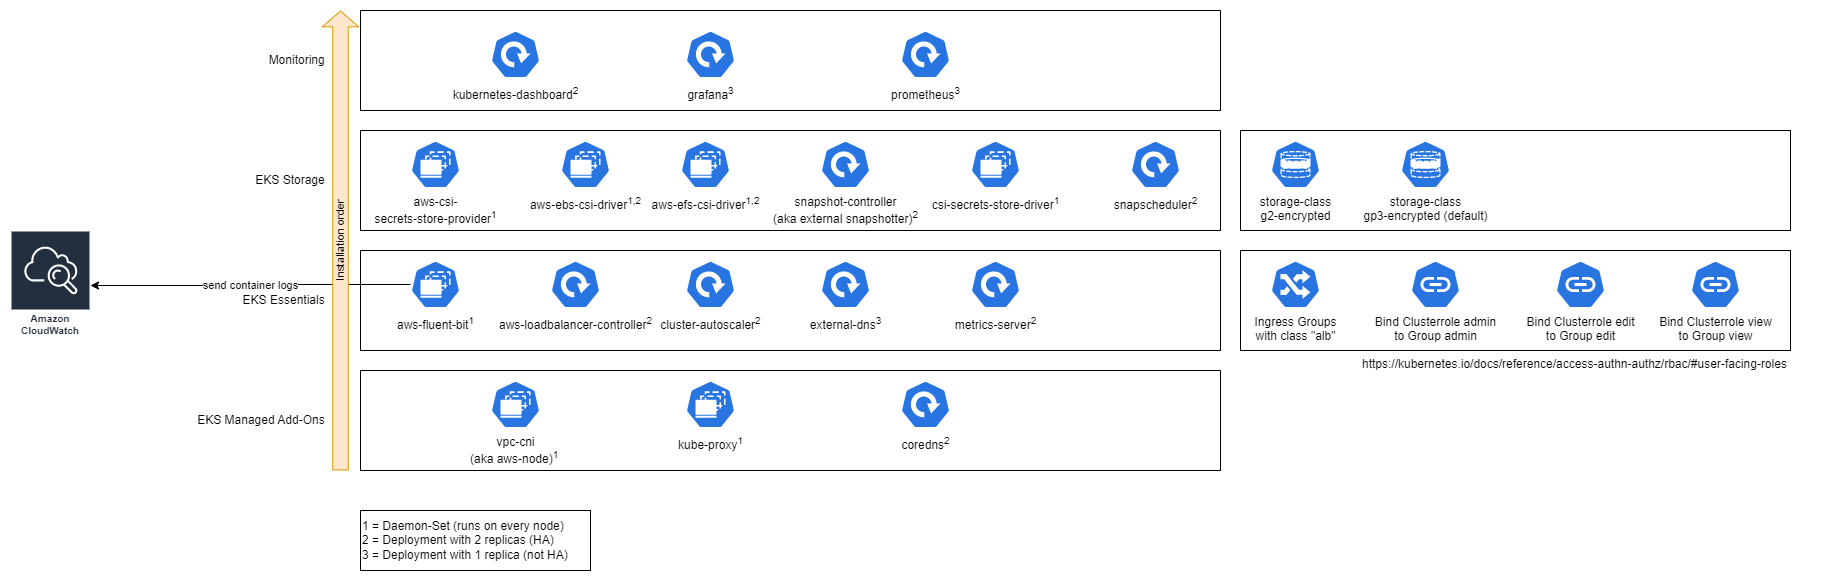

The diagram above was exported from draw.io. Its source (the exported page's mxGraphModel, read from the mxfile embedded in the PNG):
<mxGraphModel dx="2272" dy="705" grid="1" gridSize="10" guides="1" tooltips="1" connect="1" arrows="1" fold="1" page="1" pageScale="1" pageWidth="850" pageHeight="1100" math="0" shadow="0">
  <root>
    <mxCell id="0" />
    <mxCell id="1" parent="0" />
    <mxCell id="9QmUDXCmu_lzhXKLuO0t-54" value="" style="rounded=0;whiteSpace=wrap;html=1;labelPosition=left;verticalLabelPosition=middle;align=right;verticalAlign=middle;horizontal=1;" parent="1" vertex="1">
      <mxGeometry x="910" y="230" width="550" height="100" as="geometry" />
    </mxCell>
    <mxCell id="9QmUDXCmu_lzhXKLuO0t-49" value="" style="rounded=0;whiteSpace=wrap;html=1;labelPosition=left;verticalLabelPosition=middle;align=right;verticalAlign=middle;horizontal=1;" parent="1" vertex="1">
      <mxGeometry x="910" y="350" width="550" height="100" as="geometry" />
    </mxCell>
    <mxCell id="9QmUDXCmu_lzhXKLuO0t-1" value="EKS Managed Add-Ons&amp;nbsp; &amp;nbsp; &amp;nbsp; &amp;nbsp; &amp;nbsp;&amp;nbsp;" style="rounded=0;whiteSpace=wrap;html=1;labelPosition=left;verticalLabelPosition=middle;align=right;verticalAlign=middle;horizontal=1;fillColor=#FFFFFF;gradientColor=none;" parent="1" vertex="1">
      <mxGeometry x="30" y="470" width="860" height="100" as="geometry" />
    </mxCell>
    <mxCell id="9QmUDXCmu_lzhXKLuO0t-2" value="vpc-cni&lt;br&gt;(aka aws-node)&lt;sup&gt;1&amp;nbsp;&lt;/sup&gt;" style="sketch=0;html=1;dashed=0;whitespace=wrap;fillColor=#2875E2;strokeColor=#ffffff;points=[[0.005,0.63,0],[0.1,0.2,0],[0.9,0.2,0],[0.5,0,0],[0.995,0.63,0],[0.72,0.99,0],[0.5,1,0],[0.28,0.99,0]];verticalLabelPosition=bottom;align=center;verticalAlign=top;shape=mxgraph.kubernetes.icon;prIcon=ds" parent="1" vertex="1">
      <mxGeometry x="160" y="480" width="50" height="48" as="geometry" />
    </mxCell>
    <mxCell id="9QmUDXCmu_lzhXKLuO0t-3" value="kube-proxy&lt;sup&gt;1&lt;/sup&gt;" style="sketch=0;html=1;dashed=0;whitespace=wrap;fillColor=#2875E2;strokeColor=#ffffff;points=[[0.005,0.63,0],[0.1,0.2,0],[0.9,0.2,0],[0.5,0,0],[0.995,0.63,0],[0.72,0.99,0],[0.5,1,0],[0.28,0.99,0]];verticalLabelPosition=bottom;align=center;verticalAlign=top;shape=mxgraph.kubernetes.icon;prIcon=ds" parent="1" vertex="1">
      <mxGeometry x="355" y="480" width="50" height="48" as="geometry" />
    </mxCell>
    <mxCell id="9QmUDXCmu_lzhXKLuO0t-6" value="coredns" style="sketch=0;html=1;dashed=0;whitespace=wrap;fillColor=#2875E2;strokeColor=#ffffff;points=[[0.005,0.63,0],[0.1,0.2,0],[0.9,0.2,0],[0.5,0,0],[0.995,0.63,0],[0.72,0.99,0],[0.5,1,0],[0.28,0.99,0]];verticalLabelPosition=bottom;align=center;verticalAlign=top;shape=mxgraph.kubernetes.icon;prIcon=deploy" parent="1" vertex="1">
      <mxGeometry x="260" y="360" width="50" height="48" as="geometry" />
    </mxCell>
    <mxCell id="9QmUDXCmu_lzhXKLuO0t-7" value="EKS Essentials&amp;nbsp; &amp;nbsp; &amp;nbsp; &amp;nbsp; &amp;nbsp;&amp;nbsp;" style="rounded=0;whiteSpace=wrap;html=1;labelPosition=left;verticalLabelPosition=middle;align=right;verticalAlign=middle;horizontal=1;" parent="1" vertex="1">
      <mxGeometry x="30" y="350" width="860" height="100" as="geometry" />
    </mxCell>
    <mxCell id="9QmUDXCmu_lzhXKLuO0t-57" value="send container logs" style="edgeStyle=orthogonalEdgeStyle;rounded=0;orthogonalLoop=1;jettySize=auto;html=1;" parent="1" source="9QmUDXCmu_lzhXKLuO0t-9" target="9QmUDXCmu_lzhXKLuO0t-56" edge="1">
      <mxGeometry relative="1" as="geometry" />
    </mxCell>
    <mxCell id="9QmUDXCmu_lzhXKLuO0t-9" value="aws-fluent-bit&lt;sup&gt;1&lt;/sup&gt;" style="sketch=0;html=1;dashed=0;whitespace=wrap;fillColor=#2875E2;strokeColor=#ffffff;points=[[0.005,0.63,0],[0.1,0.2,0],[0.9,0.2,0],[0.5,0,0],[0.995,0.63,0],[0.72,0.99,0],[0.5,1,0],[0.28,0.99,0]];verticalLabelPosition=bottom;align=center;verticalAlign=top;shape=mxgraph.kubernetes.icon;prIcon=ds" parent="1" vertex="1">
      <mxGeometry x="80" y="360" width="50" height="48" as="geometry" />
    </mxCell>
    <mxCell id="9QmUDXCmu_lzhXKLuO0t-10" value="aws-loadbalancer-controller&lt;sup&gt;2&lt;/sup&gt;" style="sketch=0;html=1;dashed=0;whitespace=wrap;fillColor=#2875E2;strokeColor=#ffffff;points=[[0.005,0.63,0],[0.1,0.2,0],[0.9,0.2,0],[0.5,0,0],[0.995,0.63,0],[0.72,0.99,0],[0.5,1,0],[0.28,0.99,0]];verticalLabelPosition=bottom;align=center;verticalAlign=top;shape=mxgraph.kubernetes.icon;prIcon=deploy" parent="1" vertex="1">
      <mxGeometry x="220" y="360" width="50" height="48" as="geometry" />
    </mxCell>
    <mxCell id="9QmUDXCmu_lzhXKLuO0t-11" value="coredns&lt;sup&gt;2&lt;/sup&gt;" style="sketch=0;html=1;dashed=0;whitespace=wrap;fillColor=#2875E2;strokeColor=#ffffff;points=[[0.005,0.63,0],[0.1,0.2,0],[0.9,0.2,0],[0.5,0,0],[0.995,0.63,0],[0.72,0.99,0],[0.5,1,0],[0.28,0.99,0]];verticalLabelPosition=bottom;align=center;verticalAlign=top;shape=mxgraph.kubernetes.icon;prIcon=deploy" parent="1" vertex="1">
      <mxGeometry x="570" y="480" width="50" height="48" as="geometry" />
    </mxCell>
    <mxCell id="9QmUDXCmu_lzhXKLuO0t-12" value="metrics-server&lt;sup&gt;2&lt;/sup&gt;" style="sketch=0;html=1;dashed=0;whitespace=wrap;fillColor=#2875E2;strokeColor=#ffffff;points=[[0.005,0.63,0],[0.1,0.2,0],[0.9,0.2,0],[0.5,0,0],[0.995,0.63,0],[0.72,0.99,0],[0.5,1,0],[0.28,0.99,0]];verticalLabelPosition=bottom;align=center;verticalAlign=top;shape=mxgraph.kubernetes.icon;prIcon=deploy" parent="1" vertex="1">
      <mxGeometry x="640" y="360" width="50" height="48" as="geometry" />
    </mxCell>
    <mxCell id="9QmUDXCmu_lzhXKLuO0t-13" value="cluster-autoscaler&lt;sup&gt;2&lt;/sup&gt;" style="sketch=0;html=1;dashed=0;whitespace=wrap;fillColor=#2875E2;strokeColor=#ffffff;points=[[0.005,0.63,0],[0.1,0.2,0],[0.9,0.2,0],[0.5,0,0],[0.995,0.63,0],[0.72,0.99,0],[0.5,1,0],[0.28,0.99,0]];verticalLabelPosition=bottom;align=center;verticalAlign=top;shape=mxgraph.kubernetes.icon;prIcon=deploy" parent="1" vertex="1">
      <mxGeometry x="355" y="360" width="50" height="48" as="geometry" />
    </mxCell>
    <mxCell id="9QmUDXCmu_lzhXKLuO0t-14" value="external-dns&lt;sup&gt;3&lt;/sup&gt;" style="sketch=0;html=1;dashed=0;whitespace=wrap;fillColor=#2875E2;strokeColor=#ffffff;points=[[0.005,0.63,0],[0.1,0.2,0],[0.9,0.2,0],[0.5,0,0],[0.995,0.63,0],[0.72,0.99,0],[0.5,1,0],[0.28,0.99,0]];verticalLabelPosition=bottom;align=center;verticalAlign=top;shape=mxgraph.kubernetes.icon;prIcon=deploy" parent="1" vertex="1">
      <mxGeometry x="490" y="360" width="50" height="48" as="geometry" />
    </mxCell>
    <mxCell id="9QmUDXCmu_lzhXKLuO0t-17" value="1 = Daemon-Set (runs on every node)&lt;br&gt;2 = Deployment with 2 replicas (HA)&lt;br&gt;3 = Deployment with 1 replica (not HA)" style="rounded=0;whiteSpace=wrap;html=1;align=left;" parent="1" vertex="1">
      <mxGeometry x="30" y="610" width="230" height="60" as="geometry" />
    </mxCell>
    <mxCell id="9QmUDXCmu_lzhXKLuO0t-18" value="EKS Storage&amp;nbsp; &amp;nbsp; &amp;nbsp; &amp;nbsp; &amp;nbsp;&amp;nbsp;" style="rounded=0;whiteSpace=wrap;html=1;labelPosition=left;verticalLabelPosition=middle;align=right;verticalAlign=middle;horizontal=1;" parent="1" vertex="1">
      <mxGeometry x="30" y="230" width="860" height="100" as="geometry" />
    </mxCell>
    <mxCell id="9QmUDXCmu_lzhXKLuO0t-19" value="aws-csi-&lt;br&gt;secrets-store-provider&lt;sup&gt;1&lt;/sup&gt;" style="sketch=0;html=1;dashed=0;whitespace=wrap;fillColor=#2875E2;strokeColor=#ffffff;points=[[0.005,0.63,0],[0.1,0.2,0],[0.9,0.2,0],[0.5,0,0],[0.995,0.63,0],[0.72,0.99,0],[0.5,1,0],[0.28,0.99,0]];verticalLabelPosition=bottom;align=center;verticalAlign=top;shape=mxgraph.kubernetes.icon;prIcon=ds" parent="1" vertex="1">
      <mxGeometry x="80" y="240" width="50" height="48" as="geometry" />
    </mxCell>
    <mxCell id="9QmUDXCmu_lzhXKLuO0t-20" value="aws-ebs-csi-driver&lt;sup&gt;1,2&lt;/sup&gt;" style="sketch=0;html=1;dashed=0;whitespace=wrap;fillColor=#2875E2;strokeColor=#ffffff;points=[[0.005,0.63,0],[0.1,0.2,0],[0.9,0.2,0],[0.5,0,0],[0.995,0.63,0],[0.72,0.99,0],[0.5,1,0],[0.28,0.99,0]];verticalLabelPosition=bottom;align=center;verticalAlign=top;shape=mxgraph.kubernetes.icon;prIcon=ds" parent="1" vertex="1">
      <mxGeometry x="230" y="240" width="50" height="48" as="geometry" />
    </mxCell>
    <mxCell id="9QmUDXCmu_lzhXKLuO0t-21" value="aws-efs-csi-driver&lt;sup&gt;1,2&lt;/sup&gt;" style="sketch=0;html=1;dashed=0;whitespace=wrap;fillColor=#2875E2;strokeColor=#ffffff;points=[[0.005,0.63,0],[0.1,0.2,0],[0.9,0.2,0],[0.5,0,0],[0.995,0.63,0],[0.72,0.99,0],[0.5,1,0],[0.28,0.99,0]];verticalLabelPosition=bottom;align=center;verticalAlign=top;shape=mxgraph.kubernetes.icon;prIcon=ds" parent="1" vertex="1">
      <mxGeometry x="350" y="240" width="50" height="48" as="geometry" />
    </mxCell>
    <mxCell id="9QmUDXCmu_lzhXKLuO0t-23" value="csi-secrets-store-driver&lt;sup&gt;1&lt;/sup&gt;" style="sketch=0;html=1;dashed=0;whitespace=wrap;fillColor=#2875E2;strokeColor=#ffffff;points=[[0.005,0.63,0],[0.1,0.2,0],[0.9,0.2,0],[0.5,0,0],[0.995,0.63,0],[0.72,0.99,0],[0.5,1,0],[0.28,0.99,0]];verticalLabelPosition=bottom;align=center;verticalAlign=top;shape=mxgraph.kubernetes.icon;prIcon=ds" parent="1" vertex="1">
      <mxGeometry x="640" y="240" width="50" height="48" as="geometry" />
    </mxCell>
    <mxCell id="9QmUDXCmu_lzhXKLuO0t-24" value="snapshot-controller&lt;br&gt;(aka external snapshotter)&lt;sup&gt;2&lt;/sup&gt;" style="sketch=0;html=1;dashed=0;whitespace=wrap;fillColor=#2875E2;strokeColor=#ffffff;points=[[0.005,0.63,0],[0.1,0.2,0],[0.9,0.2,0],[0.5,0,0],[0.995,0.63,0],[0.72,0.99,0],[0.5,1,0],[0.28,0.99,0]];verticalLabelPosition=bottom;align=center;verticalAlign=top;shape=mxgraph.kubernetes.icon;prIcon=deploy" parent="1" vertex="1">
      <mxGeometry x="490" y="240" width="50" height="48" as="geometry" />
    </mxCell>
    <mxCell id="9QmUDXCmu_lzhXKLuO0t-28" style="edgeStyle=orthogonalEdgeStyle;rounded=0;orthogonalLoop=1;jettySize=auto;html=1;exitX=0.5;exitY=1;exitDx=0;exitDy=0;" parent="1" edge="1">
      <mxGeometry relative="1" as="geometry">
        <mxPoint x="800" y="360.0000000000002" as="sourcePoint" />
        <mxPoint x="800" y="360.0000000000002" as="targetPoint" />
      </mxGeometry>
    </mxCell>
    <mxCell id="9QmUDXCmu_lzhXKLuO0t-39" value="Monitoring&amp;nbsp; &amp;nbsp; &amp;nbsp; &amp;nbsp; &amp;nbsp;&amp;nbsp;" style="rounded=0;whiteSpace=wrap;html=1;labelPosition=left;verticalLabelPosition=middle;align=right;verticalAlign=middle;horizontal=1;" parent="1" vertex="1">
      <mxGeometry x="30" y="110" width="860" height="100" as="geometry" />
    </mxCell>
    <mxCell id="9QmUDXCmu_lzhXKLuO0t-41" value="snapscheduler&lt;sup&gt;2&lt;/sup&gt;" style="sketch=0;html=1;dashed=0;whitespace=wrap;fillColor=#2875E2;strokeColor=#ffffff;points=[[0.005,0.63,0],[0.1,0.2,0],[0.9,0.2,0],[0.5,0,0],[0.995,0.63,0],[0.72,0.99,0],[0.5,1,0],[0.28,0.99,0]];verticalLabelPosition=bottom;align=center;verticalAlign=top;shape=mxgraph.kubernetes.icon;prIcon=deploy" parent="1" vertex="1">
      <mxGeometry x="800" y="240" width="50" height="48" as="geometry" />
    </mxCell>
    <mxCell id="9QmUDXCmu_lzhXKLuO0t-29" value="prometheus&lt;sup&gt;3&lt;/sup&gt;" style="sketch=0;html=1;dashed=0;whitespace=wrap;fillColor=#2875E2;strokeColor=#ffffff;points=[[0.005,0.63,0],[0.1,0.2,0],[0.9,0.2,0],[0.5,0,0],[0.995,0.63,0],[0.72,0.99,0],[0.5,1,0],[0.28,0.99,0]];verticalLabelPosition=bottom;align=center;verticalAlign=top;shape=mxgraph.kubernetes.icon;prIcon=deploy" parent="1" vertex="1">
      <mxGeometry x="570" y="130" width="50" height="48" as="geometry" />
    </mxCell>
    <mxCell id="9QmUDXCmu_lzhXKLuO0t-42" value="kubernetes-dashboard&lt;sup&gt;2&lt;/sup&gt;" style="sketch=0;html=1;dashed=0;whitespace=wrap;fillColor=#2875E2;strokeColor=#ffffff;points=[[0.005,0.63,0],[0.1,0.2,0],[0.9,0.2,0],[0.5,0,0],[0.995,0.63,0],[0.72,0.99,0],[0.5,1,0],[0.28,0.99,0]];verticalLabelPosition=bottom;align=center;verticalAlign=top;shape=mxgraph.kubernetes.icon;prIcon=deploy" parent="1" vertex="1">
      <mxGeometry x="160" y="130" width="50" height="48" as="geometry" />
    </mxCell>
    <mxCell id="9QmUDXCmu_lzhXKLuO0t-43" value="grafana&lt;sup&gt;3&lt;/sup&gt;" style="sketch=0;html=1;dashed=0;whitespace=wrap;fillColor=#2875E2;strokeColor=#ffffff;points=[[0.005,0.63,0],[0.1,0.2,0],[0.9,0.2,0],[0.5,0,0],[0.995,0.63,0],[0.72,0.99,0],[0.5,1,0],[0.28,0.99,0]];verticalLabelPosition=bottom;align=center;verticalAlign=top;shape=mxgraph.kubernetes.icon;prIcon=deploy" parent="1" vertex="1">
      <mxGeometry x="355" y="130" width="50" height="48" as="geometry" />
    </mxCell>
    <mxCell id="9QmUDXCmu_lzhXKLuO0t-44" value="storage-class&lt;br&gt;g2-encrypted" style="sketch=0;html=1;dashed=0;whitespace=wrap;fillColor=#2875E2;strokeColor=#ffffff;points=[[0.005,0.63,0],[0.1,0.2,0],[0.9,0.2,0],[0.5,0,0],[0.995,0.63,0],[0.72,0.99,0],[0.5,1,0],[0.28,0.99,0]];verticalLabelPosition=bottom;align=center;verticalAlign=top;shape=mxgraph.kubernetes.icon;prIcon=sc" parent="1" vertex="1">
      <mxGeometry x="940" y="240" width="50" height="48" as="geometry" />
    </mxCell>
    <mxCell id="9QmUDXCmu_lzhXKLuO0t-45" value="storage-class&lt;br&gt;gp3-encrypted (default)" style="sketch=0;html=1;dashed=0;whitespace=wrap;fillColor=#2875E2;strokeColor=#ffffff;points=[[0.005,0.63,0],[0.1,0.2,0],[0.9,0.2,0],[0.5,0,0],[0.995,0.63,0],[0.72,0.99,0],[0.5,1,0],[0.28,0.99,0]];verticalLabelPosition=bottom;align=center;verticalAlign=top;shape=mxgraph.kubernetes.icon;prIcon=sc" parent="1" vertex="1">
      <mxGeometry x="1070" y="240" width="50" height="48" as="geometry" />
    </mxCell>
    <mxCell id="9QmUDXCmu_lzhXKLuO0t-48" value="Ingress Groups&lt;br&gt;with class &quot;alb&quot;" style="sketch=0;html=1;dashed=0;whitespace=wrap;fillColor=#2875E2;strokeColor=#ffffff;points=[[0.005,0.63,0],[0.1,0.2,0],[0.9,0.2,0],[0.5,0,0],[0.995,0.63,0],[0.72,0.99,0],[0.5,1,0],[0.28,0.99,0]];verticalLabelPosition=bottom;align=center;verticalAlign=top;shape=mxgraph.kubernetes.icon;prIcon=ing" parent="1" vertex="1">
      <mxGeometry x="940" y="360" width="50" height="48" as="geometry" />
    </mxCell>
    <mxCell id="9QmUDXCmu_lzhXKLuO0t-50" value="Bind Clusterrole view&lt;br&gt;to Group view" style="sketch=0;html=1;dashed=0;whitespace=wrap;fillColor=#2875E2;strokeColor=#ffffff;points=[[0.005,0.63,0],[0.1,0.2,0],[0.9,0.2,0],[0.5,0,0],[0.995,0.63,0],[0.72,0.99,0],[0.5,1,0],[0.28,0.99,0]];verticalLabelPosition=bottom;align=center;verticalAlign=top;shape=mxgraph.kubernetes.icon;prIcon=crb" parent="1" vertex="1">
      <mxGeometry x="1360" y="360" width="50" height="48" as="geometry" />
    </mxCell>
    <mxCell id="9QmUDXCmu_lzhXKLuO0t-52" value="Bind Clusterrole admin&lt;br&gt;to Group admin" style="sketch=0;html=1;dashed=0;whitespace=wrap;fillColor=#2875E2;strokeColor=#ffffff;points=[[0.005,0.63,0],[0.1,0.2,0],[0.9,0.2,0],[0.5,0,0],[0.995,0.63,0],[0.72,0.99,0],[0.5,1,0],[0.28,0.99,0]];verticalLabelPosition=bottom;align=center;verticalAlign=top;shape=mxgraph.kubernetes.icon;prIcon=crb" parent="1" vertex="1">
      <mxGeometry x="1080" y="360" width="50" height="48" as="geometry" />
    </mxCell>
    <mxCell id="9QmUDXCmu_lzhXKLuO0t-53" value="Bind Clusterrole edit&lt;br&gt;to Group edit" style="sketch=0;html=1;dashed=0;whitespace=wrap;fillColor=#2875E2;strokeColor=#ffffff;points=[[0.005,0.63,0],[0.1,0.2,0],[0.9,0.2,0],[0.5,0,0],[0.995,0.63,0],[0.72,0.99,0],[0.5,1,0],[0.28,0.99,0]];verticalLabelPosition=bottom;align=center;verticalAlign=top;shape=mxgraph.kubernetes.icon;prIcon=crb" parent="1" vertex="1">
      <mxGeometry x="1225" y="360" width="50" height="48" as="geometry" />
    </mxCell>
    <UserObject label="https://kubernetes.io/docs/reference/access-authn-authz/rbac/#user-facing-roles" link="https://kubernetes.io/docs/reference/access-authn-authz/rbac/#user-facing-roles" id="9QmUDXCmu_lzhXKLuO0t-55">
      <mxCell style="text;whiteSpace=wrap;html=1;" parent="1" vertex="1">
        <mxGeometry x="1030" y="450" width="460" height="40" as="geometry" />
      </mxCell>
    </UserObject>
    <mxCell id="9QmUDXCmu_lzhXKLuO0t-56" value="Amazon CloudWatch" style="sketch=0;outlineConnect=0;fontColor=#232F3E;gradientColor=none;strokeColor=#ffffff;fillColor=#232F3E;dashed=0;verticalLabelPosition=middle;verticalAlign=bottom;align=center;html=1;whiteSpace=wrap;fontSize=10;fontStyle=1;spacing=3;shape=mxgraph.aws4.productIcon;prIcon=mxgraph.aws4.cloudwatch;" parent="1" vertex="1">
      <mxGeometry x="-320" y="330" width="80" height="110" as="geometry" />
    </mxCell>
    <mxCell id="9QmUDXCmu_lzhXKLuO0t-58" value="Installation order" style="shape=flexArrow;endArrow=classic;html=1;rounded=0;horizontal=0;fillColor=#ffe6cc;strokeColor=#d79b00;width=15.483870967741934;endSize=4.948387096774193;labelBackgroundColor=none;" parent="1" edge="1">
      <mxGeometry width="50" height="50" relative="1" as="geometry">
        <mxPoint x="10" y="570" as="sourcePoint" />
        <mxPoint x="10" y="110" as="targetPoint" />
      </mxGeometry>
    </mxCell>
  </root>
</mxGraphModel>